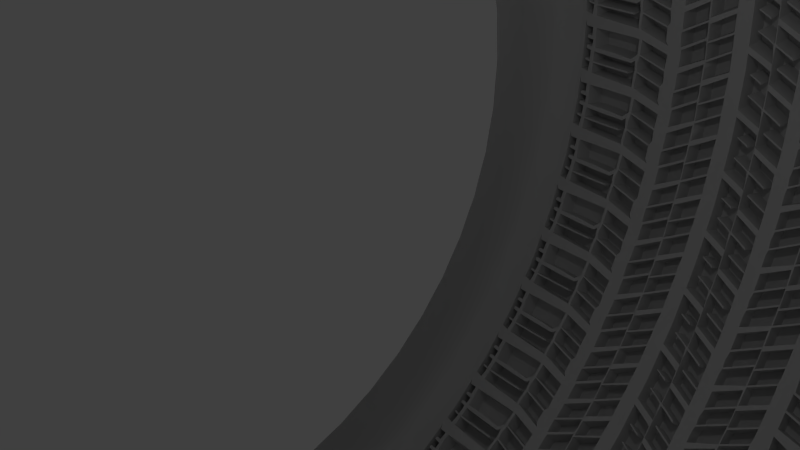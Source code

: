 # Source: tire3.blend  (saved by Blender 2.75.0; exported with 4.5.12 LTS)
import bpy
from mathutils import Matrix  # noqa: F401  (used for matrix-valued properties, if any)

bpy.ops.wm.read_factory_settings(use_empty=True)
scene = bpy.context.scene
scene.name = 'Scene'

# ---- collections
col_collection_1 = bpy.data.collections.new('Collection 1'); scene.collection.children.link(col_collection_1)

# ---- world
world_world = bpy.data.worlds.new('World'); scene.world = world_world
world_world.color = (0.05088, 0.05088, 0.05088)
world_world.use_sun_shadow = False
world_world.sun_shadow_jitter_overblur = 0.0
world_world.cycles.sampling_method = 'MANUAL'
world_world.cycles.sample_map_resolution = 256

# ---- cameras
cam_camera = bpy.data.cameras.new('Camera')
cam_camera.clip_end = 100.0
cam_camera.lens = 35.0
cam_camera.sensor_width = 32.0
cam_camera.sensor_height = 18.0
cam_camera.ortho_scale = 7.314
cam_camera.dof.focus_distance = 0.0
cam_camera.dof.aperture_fstop = 128.0

# ---- lights
light_lamp = bpy.data.lights.new('Lamp', 'POINT')
light_lamp.transmission_factor = 0.0
light_lamp.cutoff_distance = 30.0
light_lamp.energy = 100.0
light_lamp.shadow_buffer_clip_start = 1.001
light_lamp.shadow_soft_size = 0.1
light_lamp.shadow_maximum_resolution = 0.006
light_lamp.use_absolute_resolution = True
light_lamp.cycles.use_multiple_importance_sampling = False

# ---- meshes
me_plane = bpy.data.meshes.new('Plane')
me_plane.from_pydata([(4.368, -0.003565, -0.2898), (4.607, -0.003565, -0.2898), (4.249, -0.003565, -0.3031), (3.799, -0.003565, -0.3163), (3.109, -0.003564, -0.2633), (2.685, -0.003564, -0.1573), (2.38, -0.003564, -0.07774), (2.036, -0.003564, 0.2934), (1.479, -0.003564, 0.001791), (1.452, -0.003564, 0.4525), (0.8427, -0.003564, 0.1741), (0.5379, -0.003565, -0.4754), (-0.01883, -0.003564, -0.1705), (-0.03209, -0.003564, 0.2536), (-0.5623, -0.003564, 0.532), (-0.9069, -0.003564, -0.1042), (-1.477, -0.003564, -0.3959), (-1.503, -0.003564, 0.05481), (-2.087, -0.003564, -0.2368), (-2.405, -0.003564, 0.1874), (-3.12, -0.003564, 0.4392), (-3.81, -0.003564, 0.5055), (-4.327, -0.003564, 0.5585), (-4.446, -0.003564, 0.5717), (-4.631, -0.003564, 0.6248), (4.368, -0.003565, 1.075), (4.607, -0.003565, 1.075), (4.249, -0.003565, 1.062), (3.799, -0.003565, 1.049), (3.109, -0.003564, 1.102), (2.685, -0.003564, 1.208), (2.38, -0.003564, 1.288), (2.036, -0.003564, 1.659), (1.479, -0.003564, 1.367), (1.452, -0.003564, 1.818), (0.8427, -0.003564, 1.539), (0.5379, -0.003565, 0.8899), (-0.01883, -0.003564, 1.195), (-0.03209, -0.003564, 1.619), (-0.5623, -0.003564, 1.897), (-0.9069, -0.003564, 1.261), (-1.477, -0.003564, 0.9694), (-1.503, -0.003564, 1.42), (-2.087, -0.003564, 1.128), (-2.405, -0.003564, 1.553), (-3.12, -0.003564, 1.804), (-3.81, -0.003564, 1.871), (-4.327, -0.003564, 1.924), (-4.446, -0.003564, 1.937), (-4.631, -0.003564, 1.99), (0.8611, -0.003564, 0.5524), (1.452, -0.003564, 0.886), (4.249, -0.003565, 0.112), (-2.077, -0.003564, 0.1507), (-1.513, -0.003564, 0.4699), (0.5379, -0.003565, -0.06027), (3.109, -0.003564, 0.1518), (-2.46, -0.003564, 0.6209), (-0.01883, -0.003564, 0.2446), (2.672, -0.003564, 0.1916), (-3.102, -0.003564, 0.8359), (-0.03209, -0.003564, 0.6687), (2.38, -0.003564, 0.2843), (-0.5623, -0.003564, 0.9471), (2.026, -0.003564, 0.7177), (-4.327, -0.003564, 0.9736), (-0.9069, -0.003564, 0.3109), (1.479, -0.003564, 0.4169), (-4.418, -0.003564, 0.9869), (4.357, -0.003565, 0.1916), (4.607, -0.003565, 0.1253), (-1.477, -0.003564, -0.008359), (-4.631, -0.003564, 1.04), (4.498, -0.003565, -0.2898), (4.498, -0.003565, 1.075), (4.509, -0.003565, 0.1916), (1.452, -0.003564, 0.6883), (4.249, -0.003565, -0.06721), (-1.503, -0.003564, 0.2907), (4.607, -0.003565, -0.05396), (0.8427, -0.003564, 0.41), (3.799, -0.003565, -0.08047), (-2.087, -0.003564, -0.0009385), (0.5379, -0.003565, -0.2395), (3.109, -0.003564, -0.02745), (-2.469, -0.003564, 0.2759), (-0.01883, -0.003564, 0.06534), (-3.13, -0.003564, 0.5094), (-0.03209, -0.003564, 0.4895), (2.38, -0.003564, 0.1581), (-3.8, -0.003564, 0.7597), (-0.5623, -0.003564, 0.7678), (2.036, -0.003564, 0.5293), (-4.327, -0.003564, 0.7943), (-0.9069, -0.003564, 0.1316), (1.479, -0.003564, 0.2376), (-4.418, -0.003564, 0.8076), (4.368, -0.003565, -0.05396), (-1.477, -0.003564, -0.16), (-4.631, -0.003564, 0.8606), (4.498, -0.003565, -0.05396), (0.8427, -0.003564, 0.4498), (3.799, -0.003565, -0.04063), (-2.087, -0.003564, 0.03889), (0.5379, -0.003565, -0.09844), (3.109, -0.003564, 0.01239), (-2.469, -0.003564, 0.5827), (-0.01883, -0.003564, 0.1052), (-3.111, -0.003564, 0.7977), (-0.0597, -0.003564, 0.649), (2.38, -0.003564, 0.198), (-3.81, -0.003564, 0.7996), (-0.5623, -0.003564, 0.8077), (2.036, -0.003564, 0.5691), (-4.327, -0.003564, 0.8342), (-0.9069, -0.003564, 0.1714), (1.479, -0.003564, 0.2775), (-4.428, -0.003564, 0.8474), (4.368, -0.003565, -0.01412), (-1.477, -0.003564, -0.1202), (-4.631, -0.003564, 0.9005), (4.498, -0.003565, -0.01412), (1.452, -0.003564, 0.7281), (4.249, -0.003565, -0.02738), (-1.503, -0.003564, 0.3305), (4.607, -0.003565, -0.01412), (3.216, -0.003564, -0.2715), (3.216, -0.003564, 1.094), (3.216, -0.003564, 0.1436), (3.216, -0.003564, -0.03563), (3.216, -0.003564, 0.004199), (0.8611, -0.003564, 0.5966), (3.799, -0.003565, 0.1982), (-2.105, -0.003564, 0.2041), (0.5379, -0.003565, 0.03916), (3.109, -0.003564, 0.2512), (-2.405, -0.003564, 0.7019), (-0.01883, -0.003564, 0.344), (2.685, -0.003564, 0.238), (-3.12, -0.003564, 0.9537), (-0.03209, -0.003564, 0.7682), (2.38, -0.003564, 0.3308), (-0.5623, -0.003564, 1.047), (2.026, -0.003564, 0.7619), (-4.327, -0.003564, 1.018), (-0.9161, -0.003564, 0.3551), (1.479, -0.003564, 0.4611), (-4.428, -0.003564, 1.086), (4.359, -0.003565, 0.2841), (-1.477, -0.003564, 0.04505), (-4.631, -0.003564, 1.139), (1.452, -0.003564, 0.9302), (4.249, -0.003565, 0.2115), (-1.522, -0.003564, 0.5233), (4.607, -0.003565, 0.2247), (4.508, -0.003565, 0.2841), (3.216, -0.003564, 0.243), (0.8427, -0.003564, 0.7782), (3.799, -0.003565, 0.2878), (-2.114, -0.003564, 0.3673), (0.5379, -0.003565, 0.1287), (3.109, -0.003564, 0.3408), (-2.405, -0.003564, 0.7914), (-0.01883, -0.003564, 0.4336), (-3.12, -0.003564, 1.043), (-0.03209, -0.003564, 0.8577), (2.38, -0.003564, 0.5263), (-3.81, -0.003564, 1.027), (-0.5623, -0.003564, 1.136), (2.036, -0.003564, 0.8975), (-4.317, -0.003564, 1.071), (-0.9069, -0.003564, 0.4998), (1.479, -0.003564, 0.6059), (-4.4, -0.003564, 1.176), (4.36, -0.003565, 0.3674), (-1.477, -0.003564, 0.2082), (-4.631, -0.003564, 1.229), (3.216, -0.003564, 0.3326), (1.452, -0.003564, 1.057), (4.249, -0.003565, 0.301), (-1.503, -0.003564, 0.6589), (4.607, -0.003565, 0.3143), (0.8703, -0.003564, 0.9672), (3.799, -0.003565, 0.5228), (-2.114, -0.003564, 0.5379), (0.5379, -0.003565, 0.3638), (3.109, -0.003564, 0.5758), (-2.423, -0.003564, 0.9713), (-0.009627, -0.003564, 0.6134), (2.698, -0.003564, 0.5988), (-3.093, -0.003564, 1.196), (-0.03209, -0.003564, 1.093), (2.38, -0.003564, 0.6975), (-3.8, -0.003564, 1.133), (-0.5623, -0.003564, 1.371), (2.036, -0.003564, 1.114), (-4.308, -0.003564, 1.158), (-0.9069, -0.003564, 0.7073), (1.479, -0.003564, 0.7949), (-4.391, -0.003564, 1.337), (4.373, -0.003565, 0.5087), (-1.486, -0.003564, 0.4065), (-4.631, -0.003564, 1.464), (4.504, -0.003565, 0.5087), (3.216, -0.003564, 0.5677), (1.452, -0.003564, 1.292), (4.249, -0.003565, 0.5361), (-1.513, -0.003564, 0.8663), (4.607, -0.003565, 0.5493), (0.8611, -0.003564, 1.013), (3.799, -0.003565, 0.5686), (-2.096, -0.003564, 0.6021), (0.5379, -0.003565, 0.4095), (3.109, -0.003564, 0.6216), (-2.423, -0.003564, 1.017), (-0.009627, -0.003564, 0.6684), (2.692, -0.003564, 0.6573), (-3.093, -0.003564, 1.223), (-0.03209, -0.003564, 1.139), (2.399, -0.003564, 0.7432), (-0.5623, -0.003564, 1.417), (2.036, -0.003564, 1.151), (-4.327, -0.003564, 1.443), (-0.9161, -0.003564, 0.753), (1.479, -0.003564, 0.8499), (-4.428, -0.003564, 1.429), (4.374, -0.003565, 0.5623), (-1.477, -0.003564, 0.4522), (-4.631, -0.003564, 1.51), (4.492, -0.003565, 0.5623), (3.216, -0.003564, 0.6134), (1.452, -0.003564, 1.337), (4.249, -0.003565, 0.5818), (-1.513, -0.003564, 0.9121), (4.607, -0.003565, 0.5951), (0.8611, -0.003564, 1.396), (3.799, -0.003565, 0.8316), (-2.096, -0.003564, 0.9848), (0.5195, -0.003565, 0.7646), (3.109, -0.003564, 0.8846), (-2.405, -0.003564, 1.354), (-0.01883, -0.003564, 1.069), (2.685, -0.003564, 0.9907), (-3.074, -0.003564, 1.569), (-0.04129, -0.003564, 1.457), (2.367, -0.003564, 1.115), (-3.81, -0.003564, 1.617), (-0.5623, -0.003564, 1.744), (2.036, -0.003564, 1.552), (-4.317, -0.003564, 1.633), (-0.9069, -0.003564, 1.154), (1.47, -0.003564, 1.242), (-4.418, -0.003564, 1.637), (4.377, -0.003565, 0.7628), (-1.477, -0.003564, 0.8349), (-4.631, -0.003564, 1.773), (4.511, -0.003565, 0.7739), (3.216, -0.003564, 0.8765), (1.443, -0.003564, 1.711), (4.26, -0.003565, 0.7896), (-1.513, -0.003564, 1.313), (4.607, -0.003565, 0.7739), (3.058, -0.003564, -0.2505), (3.058, -0.003564, 1.115), (3.012, -0.003564, 0.08065), (3.014, -0.003564, -0.1914), (3.014, -0.003564, 0.03623), (3.014, -0.003564, 0.1403), (3.058, -0.003564, 0.3536), (3.058, -0.003564, 0.48), (3.058, -0.003564, 0.5385), (3.058, -0.003564, 0.8974), (0.3881, -0.003564, -0.3934), (0.3881, -0.003564, 0.9719), (0.3881, -0.003564, 0.02174), (0.3881, -0.003564, -0.02563), (0.3881, -0.003564, 0.3906), (0.3789, -0.003564, 0.4455), (0.3746, -0.003564, 0.8466), (0.08744, -0.003564, -0.2287), (0.08744, -0.003564, 1.137), (0.08744, -0.003564, 0.1864), (0.08744, -0.003564, 0.1482), (0.09664, -0.003564, 0.5644), (0.1058, -0.003564, 0.601), (0.08392, -0.003564, 1.011), (-0.1745, -0.003564, 0.3284), (-0.1745, -0.003564, 1.694), (-0.1745, -0.003564, 0.7527), (-0.1745, -0.003564, 0.7237), (-0.1837, -0.003564, 1.149), (-0.1929, -0.003564, 1.195), (-0.1745, -0.003564, 1.541), (-0.4381, -0.003564, 0.4668), (-0.4381, -0.003564, 1.832), (-0.4013, -0.003564, 0.8819), (-0.4197, -0.003564, 0.8621), (-0.4565, -0.003564, 1.306), (-0.4381, -0.003564, 1.324), (-0.4289, -0.003564, 1.679), (-3.184, -0.003564, 0.4453), (-3.184, -0.003564, 1.811), (-3.168, -0.003564, 0.8437), (-3.193, -0.003564, 0.5309), (-3.176, -0.003564, 0.7962), (-3.184, -0.003564, 0.9599), (-3.194, -0.003564, 1.068), (-3.159, -0.003564, 1.209), (-3.159, -0.003564, 1.238), (-3.143, -0.003564, 1.577), (-3.305, -0.003564, 0.4569), (-3.305, -0.003564, 1.822), (-3.33, -0.003564, 0.737), (-3.335, -0.003564, 0.7749), (-3.286, -0.003564, 0.9966), (-3.312, -0.003564, 1.079), (-3.271, -0.003564, 1.591), (-4.557, -0.003564, 0.6034), (-4.557, -0.003564, 1.969), (-4.557, -0.003564, 0.8392), (-4.557, -0.003564, 0.879), (-4.557, -0.003564, 1.118), (-4.547, -0.003564, 1.189), (-4.566, -0.003564, 1.369), (-4.547, -0.003564, 1.442), (-4.593, -0.003564, 1.65), (4.498, 0.5364, -0.2898), (4.368, 0.5364, -0.2898), (4.249, 0.5364, -0.3031), (3.799, 0.5364, -0.3163), (3.216, 0.5364, -0.2715), (3.109, 0.5364, -0.2633), (3.058, 0.5364, -0.2505), (2.685, 0.5364, -0.1573), (2.38, 0.5364, -0.07774), (2.036, 0.5364, 0.2934), (1.479, 0.5364, 0.001791), (1.452, 0.5364, 0.4525), (0.8427, 0.5364, 0.1741), (0.08744, 0.5364, -0.2287), (-0.01883, 0.5364, -0.1705), (-0.4381, 0.5364, 0.4668), (-0.5623, 0.5364, 0.532), (-0.9069, 0.5364, -0.1042), (-1.477, 0.5364, -0.3959), (-1.503, 0.5364, 0.05481), (-2.087, 0.5364, -0.2368), (-2.405, 0.5364, 0.1874), (-3.12, 0.5364, 0.4392), (-3.305, 0.5364, 0.4569), (-3.81, 0.5364, 0.5055), (-4.327, 0.5364, 0.5585), (-4.557, 0.5364, 0.6034), (-4.631, 0.5364, 0.6248), (1.452, 0.5364, 0.6883), (4.249, 0.5364, -0.06721), (-1.503, 0.5364, 0.2907), (4.607, 0.5364, -0.05396), (4.607, 0.5364, -0.2898), (0.8427, 0.5364, 0.4498), (0.8611, 0.5364, 0.5524), (3.799, 0.5364, -0.04063), (3.799, 0.5364, 0.09878), (4.249, 0.5364, 0.2115), (4.249, 0.5364, 0.112), (-2.087, 0.5364, 0.03889), (-2.077, 0.5364, 0.1507), (3.109, 0.5364, 0.01239), (3.109, 0.5364, 0.1518), (-0.01883, 0.5364, 0.1052), (-0.01883, 0.5364, 0.2446), (2.685, 0.5364, 0.1184), (2.672, 0.5364, 0.1916), (2.38, 0.5364, 0.198), (2.38, 0.5364, 0.2843), (-3.81, 0.5364, 0.7996), (-3.81, 0.5364, 0.9206), (-0.5623, 0.5364, 0.8077), (-0.5623, 0.5364, 0.9471), (2.036, 0.5364, 0.5691), (2.026, 0.5364, 0.7177), (-4.327, 0.5364, 0.8342), (-4.327, 0.5364, 0.9736), (-0.9069, 0.5364, 0.1714), (-0.9069, 0.5364, 0.3109), (1.479, 0.5364, 0.2775), (1.479, 0.5364, 0.4169), (-4.428, 0.5364, 0.8474), (-4.418, 0.5364, 0.9869), (4.368, 0.5364, -0.01412), (4.357, 0.5364, 0.1916), (4.607, 0.5364, 0.2247), (4.607, 0.5364, 0.1253), (-1.477, 0.5364, -0.1202), (-1.477, 0.5364, -0.008359), (-4.631, 0.5364, 0.9005), (-4.631, 0.5364, 1.04), (-4.557, 0.5364, 1.018), (4.509, 0.5364, 0.1916), (-0.1745, 0.5364, 0.7527), (-0.03209, 0.5364, 0.6687), (-3.102, 0.5364, 0.8359), (-2.46, 0.5364, 0.6209), (0.3881, 0.5364, 0.02174), (0.5379, 0.5364, -0.06027), (3.216, 0.5364, 0.1436), (-1.513, 0.5364, 0.4699), (1.452, 0.5364, 0.886), (4.498, 0.5364, -0.01412), (1.452, 0.5364, 0.7281), (-1.503, 0.5364, 0.3305), (4.607, 0.5364, -0.01412), (0.8427, 0.5364, 0.41), (3.799, 0.5364, -0.08047), (-2.087, 0.5364, -0.0009385), (0.5379, 0.5364, -0.4754), (0.5379, 0.5364, -0.2395), (3.109, 0.5364, -0.02745), (-2.469, 0.5364, 0.2759), (-0.01883, 0.5364, 0.06534), (2.685, 0.5364, 0.07859), (-3.13, 0.5364, 0.5094), (-0.03209, 0.5364, 0.2536), (-0.03209, 0.5364, 0.4895), (2.38, 0.5364, 0.1581), (-3.8, 0.5364, 0.7597), (-0.5623, 0.5364, 0.7678), (2.036, 0.5364, 0.5293), (-4.327, 0.5364, 0.7943), (-0.9069, 0.5364, 0.1316), (1.479, 0.5364, 0.2376), (-4.446, 0.5364, 0.5717), (-4.418, 0.5364, 0.8076), (4.368, 0.5364, -0.05396), (-1.477, 0.5364, -0.16), (-4.631, 0.5364, 0.8606), (4.498, 0.5364, -0.05396), (3.216, 0.5364, -0.03563), (0.3881, 0.5364, -0.1575), (-0.1745, 0.5364, 0.5642), (-4.557, 0.5364, 0.8392), (0.5379, 0.5364, -0.09844), (-2.469, 0.5364, 0.5827), (-3.111, 0.5364, 0.7977), (-0.0597, 0.5364, 0.649), (4.249, 0.5364, -0.02738), (3.216, 0.5364, 0.004199), (0.3881, 0.5364, -0.02563), (-0.1745, 0.5364, 0.7237), (-4.557, 0.5364, 0.879), (3.799, 0.5364, 0.1982), (0.5379, 0.5364, 0.03916), (-2.405, 0.5364, 0.7019), (-0.01883, 0.5364, 0.344), (-3.12, 0.5364, 0.9537), (-0.03209, 0.5364, 0.7682), (-3.81, 0.5364, 0.974), (-0.5623, 0.5364, 1.047), (-4.327, 0.5364, 1.018), (-4.428, 0.5364, 1.086), (-4.631, 0.5364, 1.139), (1.452, 0.5364, 1.057), (1.452, 0.5364, 0.9302), (-1.503, 0.5364, 0.6589), (-1.522, 0.5364, 0.5233), (4.607, 0.5364, 0.3143), (4.508, 0.5364, 0.2841), (3.216, 0.5364, 0.243), (-4.557, 0.5364, 1.118), (-1.477, 0.5364, 0.04505), (-0.9161, 0.5364, 0.3551), (4.359, 0.5364, 0.2841), (1.479, 0.5364, 0.4611), (2.026, 0.5364, 0.7619), (-0.1745, 0.5364, 0.8429), (2.38, 0.5364, 0.3308), (2.685, 0.5364, 0.238), (0.3881, 0.5364, 0.1212), (-2.105, 0.5364, 0.2041), (0.8611, 0.5364, 0.5966), (0.8427, 0.5364, 0.7782), (-2.114, 0.5364, 0.3673), (0.5379, 0.5364, 0.1287), (-2.405, 0.5364, 0.7914), (-0.01883, 0.5364, 0.4336), (2.685, 0.5364, 0.4468), (-3.12, 0.5364, 1.043), (-0.03209, 0.5364, 0.8577), (2.38, 0.5364, 0.5263), (-3.81, 0.5364, 1.027), (-0.5623, 0.5364, 1.136), (2.036, 0.5364, 0.8975), (-4.317, 0.5364, 1.071), (-0.9069, 0.5364, 0.4998), (1.479, 0.5364, 0.6059), (4.36, 0.5364, 0.3674), (-1.477, 0.5364, 0.2082), (-4.631, 0.5364, 1.229), (4.507, 0.5364, 0.3674), (1.452, 0.5364, 1.292), (4.249, 0.5364, 0.5361), (4.249, 0.5364, 0.301), (-1.513, 0.5364, 0.8663), (4.607, 0.5364, 0.5493), (3.216, 0.5364, 0.3326), (3.799, 0.5364, 0.2878), (-4.547, 0.5364, 1.189), (-4.4, 0.5364, 1.176), (-0.1745, 0.5364, 0.9325), (0.3881, 0.5364, 0.2107), (3.109, 0.5364, 0.3408), (0.8703, 0.5364, 0.9672), (3.799, 0.5364, 0.5228), (-2.114, 0.5364, 0.5379), (0.5379, 0.5364, 0.3638), (3.109, 0.5364, 0.5758), (-2.423, 0.5364, 0.9713), (-0.009627, 0.5364, 0.6134), (2.698, 0.5364, 0.5988), (-3.093, 0.5364, 1.196), (-0.03209, 0.5364, 1.093), (2.38, 0.5364, 0.6975), (-0.5623, 0.5364, 1.371), (2.036, 0.5364, 1.114), (-0.9069, 0.5364, 0.7073), (1.479, 0.5364, 0.7949), (-4.391, 0.5364, 1.337), (4.373, 0.5364, 0.5087), (-1.486, 0.5364, 0.4065), (-4.631, 0.5364, 1.464), (4.504, 0.5364, 0.5087), (3.216, 0.5364, 0.5677), (4.607, 0.5364, 0.5951), (-4.566, 0.5364, 1.369), (-4.308, 0.5364, 1.158), (-3.8, 0.5364, 1.133), (-0.1837, 0.5364, 1.149), (0.3881, 0.5364, 0.3906), (0.5379, 0.5364, 0.4095), (3.109, 0.5364, 0.6216), (-0.03209, 0.5364, 1.139), (-3.81, 0.5364, 1.39), (-0.5623, 0.5364, 1.417), (-4.327, 0.5364, 1.443), (-4.631, 0.5364, 1.51), (4.492, 0.5364, 0.5623), (3.216, 0.5364, 0.6134), (1.443, 0.5364, 1.711), (1.452, 0.5364, 1.337), (4.26, 0.5364, 0.7896), (4.249, 0.5364, 0.5818), (-1.513, 0.5364, 1.313), (-1.513, 0.5364, 0.9121), (4.607, 0.5364, 0.7739), (3.799, 0.5364, 0.5686), (-4.547, 0.5364, 1.442), (-4.428, 0.5364, 1.429), (-1.477, 0.5364, 0.4522), (-0.9161, 0.5364, 0.753), (4.374, 0.5364, 0.5623), (1.479, 0.5364, 0.8499), (2.036, 0.5364, 1.151), (-0.1929, 0.5364, 1.195), (2.399, 0.5364, 0.7432), (2.692, 0.5364, 0.6573), (-3.093, 0.5364, 1.223), (-2.423, 0.5364, 1.017), (0.3789, 0.5364, 0.4455), (-2.096, 0.5364, 0.6021), (0.8611, 0.5364, 1.013), (0.8611, 0.5364, 1.396), (3.799, 0.5364, 0.8316), (-2.096, 0.5364, 0.9848), (0.5195, 0.5364, 0.7646), (3.109, 0.5364, 0.8846), (-2.405, 0.5364, 1.354), (-0.009627, 0.5364, 0.6684), (-0.01883, 0.5364, 1.069), (2.685, 0.5364, 0.9907), (-3.074, 0.5364, 1.569), (-0.04129, 0.5364, 1.457), (2.367, 0.5364, 1.115), (-3.81, 0.5364, 1.617), (-0.5623, 0.5364, 1.744), (2.036, 0.5364, 1.552), (-4.317, 0.5364, 1.633), (-0.9069, 0.5364, 1.154), (1.47, 0.5364, 1.242), (-4.418, 0.5364, 1.637), (4.377, 0.5364, 0.7628), (-1.477, 0.5364, 0.8349), (-4.631, 0.5364, 1.773), (4.511, 0.5364, 0.7739), (3.216, 0.5364, 0.8765), (-4.593, 0.5364, 1.65), (-0.1745, 0.5364, 1.541), (0.3746, 0.5364, 0.8466), (3.012, 0.5364, 0.08065), (3.014, 0.5364, -0.1914), (3.014, 0.5364, 0.03623), (3.014, 0.5364, 0.1403), (3.058, 0.5364, 0.3536), (3.058, 0.5364, 0.48), (3.058, 0.5364, 0.5385), (3.058, 0.5364, 0.8974), (0.3881, 0.5364, -0.3934), (0.08744, 0.5364, 0.1864), (0.08744, 0.5364, 0.007141), (0.08744, 0.5364, 0.1482), (0.08744, 0.5364, 0.2858), (0.08744, 0.5364, 0.3754), (0.09664, 0.5364, 0.5644), (0.1058, 0.5364, 0.601), (0.08392, 0.5364, 1.011), (-0.1745, 0.5364, 0.3284), (-0.4013, 0.5364, 0.8819), (-0.4381, 0.5364, 0.7026), (-0.4197, 0.5364, 0.8621), (-0.4381, 0.5364, 0.9813), (-0.4381, 0.5364, 1.071), (-0.4565, 0.5364, 1.306), (-0.4381, 0.5364, 1.324), (-0.4289, 0.5364, 1.679), (-3.291, 0.5364, 0.8585), (-3.168, 0.5364, 0.8437), (-3.33, 0.5364, 0.737), (-3.193, 0.5364, 0.5309), (-3.335, 0.5364, 0.7749), (-3.176, 0.5364, 0.7962), (-3.305, 0.5364, 0.9254), (-3.184, 0.5364, 0.9599), (-3.286, 0.5364, 0.9966), (-3.194, 0.5364, 1.068), (-3.312, 0.5364, 1.079), (-3.159, 0.5364, 1.209), (-3.284, 0.5364, 1.268), (-3.159, 0.5364, 1.238), (-3.271, 0.5364, 1.591), (-3.143, 0.5364, 1.577), (-3.184, 0.5364, 0.4453), (5.3, -0.4, -0.2898), (5.3, -0.4, 1.075), (5.3, -0.4, 0.1253), (5.3, -0.4, -0.05396), (5.3, -0.4, -0.01412), (5.3, -0.4, 0.2247), (5.3, -0.4, 0.3143), (5.3, -0.4, 0.5493), (5.3, -0.4, 0.5951), (5.3, -0.4, 0.7739), (5.3, -0.8, -0.2898), (5.3, -0.8, 1.075), (5.3, -0.8, 0.1253), (5.3, -0.8, -0.05396), (5.3, -0.8, -0.01412), (5.3, -0.8, 0.2247), (5.3, -0.8, 0.3143), (5.3, -0.8, 0.5493), (5.3, -0.8, 0.5951), (5.3, -0.8, 0.7739), (5.15, -1.8, -0.2898), (5.15, -1.8, 1.075), (5.15, -1.8, 0.1253), (5.15, -1.8, -0.05396), (5.15, -1.8, -0.01412), (5.15, -1.8, 0.2247), (5.15, -1.8, 0.3143), (5.15, -1.8, 0.5493), (5.15, -1.8, 0.5951), (5.15, -1.8, 0.7739), (5.0, -2.4, -0.2898), (5.0, -2.4, 1.075), (5.0, -2.4, 0.1253), (5.0, -2.4, -0.05396), (5.0, -2.4, -0.01412), (5.0, -2.4, 0.2247), (5.0, -2.4, 0.3143), (5.0, -2.4, 0.5493), (5.0, -2.4, 0.5951), (5.0, -2.4, 0.7739), (4.8, -3.0, -0.2898), (4.8, -3.0, 1.075), (4.8, -3.0, 0.1253), (4.8, -3.0, -0.05396), (4.8, -3.0, -0.01412), (4.8, -3.0, 0.2247), (4.8, -3.0, 0.3143), (4.8, -3.0, 0.5493), (4.8, -3.0, 0.5951), (4.8, -3.0, 0.7739), (-5.3, -0.4, 0.6248), (-5.3, -0.4, 1.99), (-5.3, -0.4, 1.04), (-5.3, -0.4, 0.8606), (-5.3, -0.4, 0.9005), (-5.3, -0.4, 1.139), (-5.3, -0.4, 1.229), (-5.3, -0.4, 1.464), (-5.3, -0.4, 1.51), (-5.3, -0.4, 1.773), (-5.3, -0.8, 0.6248), (-5.3, -0.8, 1.99), (-5.3, -0.8, 1.04), (-5.3, -0.8, 0.8606), (-5.3, -0.8, 0.9005), (-5.3, -0.8, 1.139), (-5.3, -0.8, 1.229), (-5.3, -0.8, 1.464), (-5.3, -0.8, 1.51), (-5.3, -0.8, 1.773), (-5.15, -1.8, 0.6248), (-5.15, -1.8, 1.99), (-5.15, -1.8, 1.04), (-5.15, -1.8, 0.8606), (-5.15, -1.8, 0.9005), (-5.15, -1.8, 1.139), (-5.15, -1.8, 1.229), (-5.15, -1.8, 1.464), (-5.15, -1.8, 1.51), (-5.15, -1.8, 1.773), (-5.0, -2.4, 0.6248), (-5.0, -2.4, 1.99), (-5.0, -2.4, 1.04), (-5.0, -2.4, 0.8606), (-5.0, -2.4, 0.9005), (-5.0, -2.4, 1.139), (-5.0, -2.4, 1.229), (-5.0, -2.4, 1.464), (-5.0, -2.4, 1.51), (-5.0, -2.4, 1.773), (-4.8, -3.0, 0.6248), (-4.8, -3.0, 1.99), (-4.8, -3.0, 1.04), (-4.8, -3.0, 0.8606), (-4.8, -3.0, 0.9005), (-4.8, -3.0, 1.139), (-4.8, -3.0, 1.229), (-4.8, -3.0, 1.464), (-4.8, -3.0, 1.51), (-4.8, -3.0, 1.773), (-5.159, -0.2126, 0.6248), (-4.741, -0.003564, 0.6248), (-4.741, -0.003564, 1.99), (-5.159, -0.2126, 1.99), (-5.159, -0.2126, 1.04), (-4.741, -0.003564, 1.04), (-5.159, -0.2126, 0.8606), (-4.741, -0.003564, 0.8606), (-4.741, -0.003564, 0.9005), (-5.159, -0.2126, 0.9005), (-5.159, -0.2126, 1.139), (-4.741, -0.003564, 1.139), (-5.159, -0.2126, 1.229), (-4.741, -0.003564, 1.229), (-5.159, -0.2126, 1.464), (-4.741, -0.003564, 1.464), (-5.159, -0.2126, 1.51), (-4.741, -0.003564, 1.51), (-4.741, -0.003564, 1.773), (-5.159, -0.2126, 1.773), (4.704, -0.003565, -0.2898), (5.134, -0.2032, -0.2898), (5.134, -0.2032, 1.075), (4.704, -0.003565, 1.075), (5.134, -0.2032, 0.1253), (4.704, -0.003565, 0.1253), (4.704, -0.003565, -0.05396), (5.134, -0.2032, -0.05396), (4.704, -0.003565, -0.01412), (5.134, -0.2032, -0.01412), (4.704, -0.003565, 0.2247), (5.134, -0.2032, 0.2247), (4.704, -0.003565, 0.3143), (5.134, -0.2032, 0.3143), (4.704, -0.003565, 0.5493), (5.134, -0.2032, 0.5493), (4.704, -0.003565, 0.5951), (5.134, -0.2032, 0.5951), (4.704, -0.003565, 0.7739), (5.134, -0.2032, 0.7739), (5.3, -1.046, -0.2898), (5.227, -1.543, -0.2898), (5.227, -1.543, 1.075), (5.3, -1.046, 1.075), (5.227, -1.543, 0.1253), (5.3, -1.046, 0.1253), (5.3, -1.046, -0.05396), (5.227, -1.543, -0.05396), (5.3, -1.046, -0.01412), (5.227, -1.543, -0.01412), (5.3, -1.046, 0.2247), (5.227, -1.543, 0.2247), (5.3, -1.046, 0.3143), (5.227, -1.543, 0.3143), (5.3, -1.046, 0.5493), (5.227, -1.543, 0.5493), (5.3, -1.046, 0.5951), (5.227, -1.543, 0.5951), (5.3, -1.046, 0.7739), (5.227, -1.543, 0.7739), (-5.227, -1.543, 0.6248), (-5.3, -1.046, 0.6248), (-5.3, -1.046, 1.99), (-5.227, -1.543, 1.99), (-5.227, -1.543, 1.04), (-5.3, -1.046, 1.04), (-5.227, -1.543, 0.8606), (-5.3, -1.046, 0.8606), (-5.3, -1.046, 0.9005), (-5.227, -1.543, 0.9005), (-5.227, -1.543, 1.139), (-5.3, -1.046, 1.139), (-5.227, -1.543, 1.229), (-5.3, -1.046, 1.229), (-5.227, -1.543, 1.464), (-5.3, -1.046, 1.464), (-5.227, -1.543, 1.51), (-5.3, -1.046, 1.51), (-5.3, -1.046, 1.773), (-5.227, -1.543, 1.773)], [], [(258, 235, 35, 34), (259, 236, 28, 27), (260, 237, 43, 42), (235, 238, 36, 35), (257, 239, 29, 127), (237, 240, 44, 43), (285, 241, 37, 280), (271, 242, 30, 263), (240, 243, 45, 44), (241, 244, 38, 37), (242, 245, 31, 30), (316, 246, 46, 311), (299, 247, 39, 294), (245, 248, 32, 31), (246, 249, 47, 46), (247, 250, 40, 39), (248, 251, 33, 32), (249, 252, 48, 47), (256, 253, 25, 74), (250, 254, 41, 40), (251, 258, 34, 33), (325, 255, 49, 318), (253, 259, 27, 25), (254, 260, 42, 41), (119, 124, 54, 71), (118, 123, 52, 69), (201, 197, 524, 528), (116, 122, 51, 67), (325, 252, 588, 594), (93, 90, 425, 428), (114, 117, 68, 65), (155, 148, 471, 466), (112, 115, 66, 63), (145, 149, 469, 470), (110, 113, 64, 62), (323, 199, 526, 533), (256, 261, 553, 592), (321, 147, 459, 468), (107, 109, 61, 58), (106, 108, 60, 57), (257, 236, 571, 593), (204, 183, 512, 531), (103, 106, 57, 53), (286, 293, 341, 614), (101, 104, 55, 50), (234, 208, 503, 532), (156, 132, 450, 467), (128, 156, 467, 405), (75, 155, 466, 398), (261, 256, 74, 26), (181, 154, 391, 465), (228, 255, 591, 544), (78, 17, 345, 356), (180, 153, 464, 463), (10, 11, 83, 80), (227, 254, 590, 557), (18, 19, 85, 82), (176, 202, 529, 497), (226, 253, 589, 559), (77, 2, 328, 355), (12, 13, 88, 86), (81, 77, 355, 413), (178, 151, 462, 461), (175, 201, 528, 496), (6, 7, 92, 89), (252, 225, 556, 588), (14, 15, 94, 91), (290, 291, 562, 536), (22, 23, 96, 93), (72, 150, 460, 396), (174, 200, 527, 495), (8, 9, 76, 95), (224, 251, 587, 560), (0, 2, 77, 97), (16, 17, 78, 98), (76, 9, 337, 354), (199, 173, 507, 526), (77, 81, 102, 123), (250, 223, 558, 586), (80, 83, 104, 101), (129, 84, 105, 130), (82, 85, 106, 103), (299, 292, 595, 622), (172, 198, 525, 494), (222, 249, 585, 543), (86, 88, 109, 107), (291, 298, 621, 562), (312, 90, 111, 313), (24, 99, 435, 353), (89, 92, 113, 110), (90, 93, 114, 111), (91, 94, 115, 112), (147, 68, 388, 459), (93, 96, 117, 114), (100, 97, 118, 121), (197, 171, 493, 524), (95, 76, 122, 116), (248, 221, 561, 584), (97, 77, 123, 118), (98, 78, 124, 119), (297, 290, 536, 620), (16, 98, 434, 344), (220, 247, 583, 542), (236, 257, 127, 28), (0, 97, 433, 327), (195, 169, 491, 523), (71, 54, 153, 149), (69, 52, 152, 148), (96, 23, 431, 432), (67, 51, 151, 146), (66, 71, 149, 145), (75, 69, 148, 155), (65, 68, 147, 144), (64, 67, 146, 143), (63, 66, 145, 142), (65, 144, 458, 382), (62, 64, 143, 141), (168, 194, 522, 490), (219, 245, 581, 563), (59, 62, 141, 138), (58, 61, 140, 137), (296, 289, 448, 617), (264, 59, 138, 267), (8, 95, 430, 336), (53, 57, 136, 133), (128, 56, 135, 156), (50, 55, 134, 131), (54, 53, 133, 153), (244, 218, 540, 580), (51, 50, 131, 151), (132, 156, 177, 158), (94, 15, 343, 429), (149, 153, 180, 175), (148, 152, 179, 174), (63, 142, 457, 378), (146, 151, 178, 172), (166, 192, 521, 488), (217, 243, 579, 565), (144, 147, 173, 170), (288, 295, 615, 399), (142, 145, 171, 168), (22, 93, 428, 351), (141, 143, 169, 166), (191, 165, 487, 520), (92, 7, 335, 427), (164, 190, 519, 486), (137, 140, 165, 163), (215, 241, 577, 576), (13, 286, 614, 422), (14, 91, 426, 342), (133, 136, 162, 159), (156, 135, 161, 177), (131, 134, 160, 157), (140, 61, 400, 455), (152, 132, 158, 179), (240, 214, 566, 575), (60, 139, 454, 401), (163, 188, 517, 484), (175, 180, 207, 201), (174, 179, 206, 200), (213, 239, 574, 539), (172, 178, 205, 198), (281, 282, 608, 606), (6, 89, 424, 334), (170, 173, 199, 196), (187, 162, 483, 516), (168, 171, 197, 194), (167, 170, 196, 193), (166, 169, 195, 192), (238, 212, 538, 573), (314, 167, 193, 315), (88, 13, 422, 423), (163, 165, 191, 188), (58, 137, 453, 370), (161, 186, 515, 510), (211, 237, 572, 568), (159, 162, 187, 184), (20, 87, 421, 348), (157, 160, 185, 182), (136, 57, 402, 452), (185, 160, 482, 514), (159, 184, 513, 481), (183, 204, 230, 210), (209, 235, 570, 569), (201, 207, 233, 227), (200, 206, 232, 226), (12, 86, 419, 340), (198, 205, 231, 224), (197, 201, 227, 223), (203, 200, 226, 229), (196, 199, 225, 222), (195, 198, 224, 221), (194, 197, 223, 220), (134, 55, 404, 451), (192, 195, 221, 219), (231, 209, 569, 548), (85, 19, 347, 418), (189, 192, 219, 216), (188, 191, 218, 215), (187, 190, 217, 214), (269, 189, 216, 270), (283, 188, 215, 284), (184, 187, 214, 211), (157, 182, 511, 480), (182, 185, 212, 209), (207, 184, 211, 233), (206, 183, 210, 232), (205, 182, 209, 231), (232, 210, 554, 550), (4, 84, 417, 331), (227, 233, 260, 254), (226, 232, 259, 253), (233, 211, 568, 552), (224, 231, 258, 251), (83, 11, 415, 416), (179, 158, 505, 501), (222, 225, 252, 249), (241, 285, 613, 577), (220, 223, 250, 247), (18, 82, 414, 346), (219, 221, 248, 245), (284, 215, 576, 612), (188, 283, 611, 517), (10, 80, 412, 338), (215, 218, 244, 241), (177, 161, 510, 504), (125, 79, 357, 411), (320, 319, 440, 449), (211, 214, 240, 237), (129, 130, 446, 437), (209, 212, 238, 235), (124, 78, 356, 410), (130, 105, 367, 446), (214, 217, 565, 566), (213, 270, 271, 239), (186, 269, 270, 213), (161, 268, 269, 186), (135, 267, 268, 161), (56, 264, 267, 135), (84, 265, 266, 105), (4, 262, 265, 84), (105, 266, 264, 56), (239, 271, 263, 29), (322, 321, 468, 506), (84, 129, 437, 417), (317, 24, 353, 352), (122, 76, 354, 409), (56, 128, 405, 368), (216, 219, 563, 564), (324, 323, 533, 555), (104, 275, 274, 55), (238, 278, 273, 36), (21, 22, 351, 350), (276, 283, 284, 277), (3, 126, 330, 329), (310, 21, 350, 349), (272, 279, 339, 605), (69, 75, 398, 390), (255, 325, 594, 591), (275, 282, 281, 274), (278, 285, 280, 273), (19, 20, 348, 347), (1, 73, 326, 358), (117, 320, 449, 387), (17, 18, 346, 345), (50, 51, 407, 360), (170, 167, 489, 492), (221, 224, 560, 561), (109, 289, 288, 61), (244, 292, 287, 38), (15, 16, 344, 343), (290, 297, 298, 291), (53, 54, 406, 366), (121, 118, 389, 408), (229, 226, 559, 545), (223, 227, 557, 558), (293, 14, 342, 341), (289, 296, 295, 288), (292, 299, 294, 287), (217, 308, 309, 243), (190, 307, 308, 217), (164, 306, 307, 190), (139, 305, 306, 164), (60, 302, 305, 139), (87, 303, 304, 108), (20, 300, 303, 87), (108, 304, 302, 60), (243, 309, 301, 45), (276, 277, 567, 537), (225, 324, 555, 556), (306, 314, 315, 307), (279, 12, 340, 339), (55, 274, 403, 404), (23, 317, 352, 431), (111, 114, 381, 375), (285, 278, 596, 613), (309, 316, 311, 301), (173, 322, 506, 507), (199, 323, 324, 225), (9, 10, 338, 337), (147, 321, 322, 173), (277, 284, 612, 567), (96, 319, 320, 117), (57, 60, 401, 402), (289, 109, 444, 448), (252, 325, 318, 48), (449, 395, 396, 397), (383, 393, 394, 384), (408, 389, 390, 398), (379, 385, 386, 380), (375, 381, 382, 376), (617, 377, 378, 615), (627, 375, 376, 623), (371, 373, 374, 372), (599, 371, 372, 597), (608, 369, 370, 606), (446, 367, 368, 405), (410, 365, 366, 406), (445, 361, 362, 364), (409, 359, 360, 407), (411, 408, 398, 392), (358, 326, 436, 357), (337, 338, 412, 354), (328, 329, 413, 355), (345, 346, 414, 356), (330, 331, 417, 437), (339, 340, 419, 607), (332, 333, 420, 598), (347, 348, 421, 418), (333, 334, 424, 420), (349, 350, 425, 625), (341, 342, 426, 616), (350, 351, 428, 425), (335, 336, 430, 427), (326, 327, 433, 436), (343, 344, 434, 429), (352, 353, 435, 440), (357, 436, 408, 411), (354, 412, 359, 409), (356, 414, 365, 410), (607, 419, 369, 608), (598, 420, 371, 599), (418, 421, 443, 442), (420, 424, 373, 371), (616, 426, 377, 617), (427, 430, 385, 379), (429, 434, 393, 383), (440, 435, 395, 449), (413, 437, 446, 361), (329, 330, 437, 413), (361, 446, 405, 362), (362, 405, 467, 450), (392, 398, 466, 391), (397, 396, 460, 468), (376, 382, 458, 456), (615, 378, 457, 618), (623, 376, 456, 629), (402, 401, 454, 452), (606, 370, 453, 609), (364, 362, 450, 363), (391, 466, 498, 465), (468, 460, 497, 506), (470, 469, 496, 493), (466, 471, 495, 498), (473, 472, 494, 491), (456, 458, 492, 489), (618, 457, 490, 619), (629, 456, 489, 631), (476, 475, 488, 485), (452, 454, 486, 483), (600, 476, 485, 601), (609, 453, 484, 610), (464, 478, 481, 463), (462, 479, 480, 461), (505, 504, 531, 512), (465, 498, 530, 503), (506, 497, 529, 533), (493, 496, 528, 524), (498, 495, 527, 530), (491, 494, 525, 523), (619, 490, 522, 620), (485, 488, 521, 518), (483, 486, 519, 516), (601, 485, 518, 602), (610, 484, 517, 611), (504, 510, 515, 531), (463, 481, 513, 502), (501, 505, 512, 500), (461, 480, 511, 499), (503, 530, 545, 532), (533, 529, 544, 555), (535, 534, 543, 541), (620, 522, 542, 621), (633, 535, 541, 635), (531, 515, 539, 546), (554, 546, 593, 571), (532, 545, 592, 553), (555, 544, 591, 594), (558, 557, 590, 586), (545, 559, 589, 592), (561, 560, 587, 584), (541, 543, 585, 582), (621, 542, 583, 622), (635, 541, 582, 637), (564, 563, 581, 578), (566, 565, 579, 575), (603, 564, 578, 604), (612, 576, 577, 613), (546, 539, 574, 593), (552, 568, 572, 551), (550, 554, 571, 549), (548, 569, 570, 547), (538, 567, 596, 573), (514, 537, 567, 538), (482, 509, 537, 514), (451, 477, 509, 482), (404, 403, 477, 451), (416, 438, 447, 441), (415, 605, 438, 416), (567, 612, 613, 596), (509, 610, 611, 537), (477, 609, 610, 509), (403, 606, 609, 477), (438, 607, 608, 447), (605, 339, 607, 438), (540, 562, 595, 580), (520, 536, 562, 540), (487, 508, 536, 520), (455, 474, 508, 487), (400, 399, 474, 455), (423, 439, 448, 444), (422, 614, 439, 423), (562, 621, 622, 595), (508, 619, 620, 536), (474, 618, 619, 508), (399, 615, 618, 474), (439, 616, 617, 448), (614, 341, 616, 439), (636, 635, 637, 638), (634, 633, 635, 636), (630, 629, 631, 632), (624, 623, 629, 630), (626, 625, 627, 628), (639, 349, 625, 626), (628, 627, 623, 624), (556, 555, 594, 588), (507, 506, 533, 526), (388, 397, 468, 459), (431, 352, 440, 432), (387, 449, 397, 388), (200, 203, 530, 527), (143, 146, 472, 473), (254, 250, 586, 590), (247, 299, 622, 583), (253, 256, 592, 589), (198, 195, 523, 525), (97, 100, 436, 433), (298, 297, 620, 621), (251, 248, 584, 587), (193, 196, 534, 535), (79, 1, 358, 357), (319, 96, 432, 440), (249, 246, 582, 585), (138, 141, 475, 476), (101, 50, 360, 359), (292, 244, 580, 595), (192, 189, 518, 521), (80, 101, 359, 412), (102, 81, 413, 361), (295, 296, 617, 615), (245, 242, 578, 581), (190, 187, 516, 519), (82, 103, 365, 414), (152, 52, 364, 363), (104, 83, 416, 441), (103, 53, 366, 365), (243, 240, 575, 579), (106, 85, 418, 442), (278, 238, 573, 596), (153, 133, 478, 464), (86, 107, 369, 419), (105, 56, 368, 367), (132, 152, 363, 450), (239, 257, 593, 574), (184, 207, 502, 513), (151, 131, 479, 462), (87, 108, 443, 421), (107, 58, 370, 369), (183, 206, 500, 512), (131, 157, 480, 479), (109, 88, 423, 444), (314, 306, 632, 631), (237, 260, 551, 572), (182, 205, 499, 511), (89, 110, 373, 424), (307, 315, 633, 634), (236, 259, 549, 571), (133, 159, 481, 478), (235, 258, 547, 570), (160, 134, 451, 482), (91, 112, 377, 426), (316, 309, 638, 637), (110, 62, 374, 373), (113, 92, 427, 379), (309, 308, 636, 638), (212, 185, 514, 538), (162, 136, 452, 483), (308, 307, 634, 636), (112, 63, 378, 377), (59, 264, 597, 372), (186, 213, 539, 515), (137, 163, 484, 453), (115, 94, 429, 383), (64, 113, 379, 380), (95, 116, 385, 430), (306, 305, 630, 632), (114, 65, 382, 381), (139, 164, 486, 454), (305, 302, 624, 630), (66, 115, 383, 384), (267, 138, 476, 600), (165, 140, 455, 487), (304, 303, 626, 628), (116, 67, 386, 385), (141, 166, 488, 475), (98, 119, 393, 434), (303, 300, 639, 626), (68, 117, 387, 388), (189, 269, 602, 518), (218, 191, 520, 540), (99, 120, 395, 435), (302, 304, 628, 624), (118, 69, 390, 389), (270, 216, 564, 603), (142, 168, 490, 457), (100, 121, 408, 436), (154, 70, 392, 391), (242, 271, 604, 578), (169, 143, 473, 491), (51, 122, 409, 407), (300, 310, 349, 639), (119, 71, 394, 393), (271, 270, 603, 604), (194, 220, 542, 522), (144, 170, 492, 458), (52, 123, 445, 364), (120, 72, 396, 395), (171, 145, 470, 493), (54, 124, 410, 406), (269, 268, 601, 602), (196, 222, 543, 534), (146, 172, 494, 472), (70, 125, 411, 392), (90, 312, 625, 425), (268, 267, 600, 601), (313, 111, 375, 627), (148, 174, 495, 471), (266, 265, 598, 599), (149, 175, 496, 469), (123, 102, 361, 445), (167, 314, 631, 489), (71, 66, 384, 394), (265, 262, 332, 598), (150, 176, 497, 460), (315, 193, 535, 633), (264, 266, 599, 597), (73, 0, 327, 326), (202, 228, 544, 529), (246, 316, 637, 582), (67, 64, 380, 386), (11, 272, 605, 415), (203, 229, 545, 530), (205, 178, 461, 499), (2, 3, 329, 328), (230, 204, 531, 546), (206, 179, 501, 500), (275, 104, 441, 447), (274, 281, 606, 403), (126, 4, 331, 330), (258, 231, 548, 547), (207, 180, 463, 502), (262, 5, 333, 332), (259, 232, 550, 549), (208, 181, 465, 503), (108, 106, 442, 443), (61, 288, 399, 400), (282, 275, 447, 608), (5, 6, 334, 333), (260, 233, 552, 551), (158, 177, 504, 505), (261, 234, 532, 553), (312, 313, 627, 625), (62, 59, 372, 374), (7, 8, 336, 335), (210, 230, 546, 554), (283, 276, 537, 611), (746, 740, 690, 693), (752, 750, 695, 696), (750, 744, 692, 695), (756, 754, 697, 698), (72, 120, 748, 745), (754, 752, 696, 697), (744, 749, 694, 692), (749, 746, 693, 694), (759, 756, 698, 699), (261, 26, 763, 778), (70, 154, 770, 765), (777, 779, 649, 648), (769, 764, 642, 644), (779, 762, 641, 649), (773, 775, 647, 646), (771, 773, 646, 645), (775, 777, 648, 647), (181, 208, 774, 772), (79, 125, 768, 766), (208, 234, 776, 774), (767, 769, 644, 643), (1, 79, 766, 760), (234, 261, 778, 776), (154, 181, 772, 770), (125, 70, 765, 768), (764, 771, 645, 642), (644, 642, 652, 654), (640, 643, 653, 650), (648, 649, 659, 658), (645, 646, 656, 655), (642, 645, 655, 652), (649, 641, 651, 659), (646, 647, 657, 656), (643, 644, 654, 653), (647, 648, 658, 657), (789, 784, 662, 664), (799, 782, 661, 669), (795, 797, 668, 667), (791, 793, 666, 665), (797, 799, 669, 668), (652, 655, 790, 785), (659, 651, 783, 798), (703, 700, 801, 807), (793, 795, 667, 666), (657, 658, 796, 794), (787, 789, 664, 663), (650, 653, 786, 780), (658, 659, 798, 796), (655, 656, 792, 790), (654, 652, 785, 788), (784, 791, 665, 662), (656, 657, 794, 792), (653, 654, 788, 786), (665, 666, 676, 675), (662, 665, 675, 672), (669, 661, 671, 679), (666, 667, 677, 676), (663, 664, 674, 673), (667, 668, 678, 677), (664, 662, 672, 674), (660, 663, 673, 670), (668, 669, 679, 678), (673, 674, 684, 683), (677, 678, 688, 687), (674, 672, 682, 684), (670, 673, 683, 680), (678, 679, 689, 688), (675, 676, 686, 685), (672, 675, 685, 682), (679, 671, 681, 689), (676, 677, 687, 686), (255, 228, 757, 758), (120, 99, 747, 748), (150, 72, 745, 751), (761, 767, 643, 640), (202, 176, 753, 755), (743, 759, 699, 691), (228, 202, 755, 757), (176, 150, 751, 753), (49, 255, 758, 742), (699, 698, 708, 709), (696, 695, 705, 706), (693, 690, 700, 703), (697, 696, 706, 707), (694, 693, 703, 704), (691, 699, 709, 701), (698, 697, 707, 708), (695, 692, 702, 705), (692, 694, 704, 702), (814, 812, 716, 717), (809, 806, 713, 714), (804, 809, 714, 712), (816, 814, 717, 718), (702, 704, 808, 805), (810, 804, 712, 715), (819, 816, 718, 719), (812, 810, 715, 716), (806, 800, 710, 713), (704, 703, 807, 808), (705, 702, 805, 811), (707, 706, 813, 815), (803, 819, 719, 711), (708, 707, 815, 817), (706, 705, 811, 813), (701, 709, 818, 802), (709, 708, 817, 818), (713, 710, 720, 723), (717, 716, 726, 727), (714, 713, 723, 724), (711, 719, 729, 721), (718, 717, 727, 728), (715, 712, 722, 725), (712, 714, 724, 722), (719, 718, 728, 729), (716, 715, 725, 726), (721, 729, 739, 731), (728, 727, 737, 738), (725, 722, 732, 735), (722, 724, 734, 732), (729, 728, 738, 739), (726, 725, 735, 736), (723, 720, 730, 733), (727, 726, 736, 737), (724, 723, 733, 734), (759, 743, 742, 758), (749, 744, 745, 748), (740, 746, 747, 741), (746, 749, 748, 747), (744, 750, 751, 745), (750, 752, 753, 751), (752, 754, 755, 753), (754, 756, 757, 755), (756, 759, 758, 757), (767, 761, 760, 766), (771, 764, 765, 770), (769, 767, 766, 768), (764, 769, 768, 765), (773, 771, 770, 772), (775, 773, 772, 774), (777, 775, 774, 776), (779, 777, 776, 778), (762, 779, 778, 763), (99, 24, 741, 747), (787, 781, 780, 786), (791, 784, 785, 790), (789, 787, 786, 788), (784, 789, 788, 785), (793, 791, 790, 792), (795, 793, 792, 794), (797, 795, 794, 796), (799, 797, 796, 798), (782, 799, 798, 783), (819, 803, 802, 818), (809, 804, 805, 808), (800, 806, 807, 801), (806, 809, 808, 807), (804, 810, 811, 805), (810, 812, 813, 811), (812, 814, 815, 813), (814, 816, 817, 815), (816, 819, 818, 817), (781, 787, 663, 660)])
me_plane.polygons.foreach_set('use_smooth', [True] * 758)
me_plane.use_remesh_preserve_volume = False
me_plane.use_remesh_preserve_attributes = False
me_plane.use_mirror_vertex_groups = False
me_plane.update()

# ---- curves / text
cu_beziercircle_004 = bpy.data.curves.new('BezierCircle.004', 'CURVE')
cu_beziercircle_004.dimensions = '3D'
_sp = cu_beziercircle_004.splines.new('BEZIER'); _sp.bezier_points.add(3)
_sp.bezier_points.foreach_set('co', [-1.0, 0.0, 0.0, 0.0, 1.0, 0.0, 1.0, 0.0, 0.0, 0.0, -1.0, 0.0])
_sp.bezier_points.foreach_set('handle_left', [-1.0, -0.5521, 0.0, -0.5521, 1.0, 0.0, 1.0, 0.5521, 0.0, 0.5521, -1.0, 0.0])
_sp.bezier_points.foreach_set('handle_right', [-1.0, 0.5521, 0.0, 0.5521, 1.0, 0.0, 1.0, -0.5521, 0.0, -0.5521, -1.0, 0.0])
for _p, _l, _r in zip(_sp.bezier_points, ['AUTO', 'AUTO', 'AUTO', 'AUTO'], ['AUTO', 'AUTO', 'AUTO', 'AUTO']): _p.handle_left_type = _l; _p.handle_right_type = _r
_sp.order_u = 0
_sp.order_v = 0
_sp.use_cyclic_u = True
cu_beziercircle_004.use_path = True
cu_beziercircle_004.use_path_clamp = True
cu_beziercircle_004.bevel_resolution = 0
cu_beziercircle_004.fill_mode = 'HALF'

# ---- objects
ob_beziercircle = bpy.data.objects.new('BezierCircle', cu_beziercircle_004)
ob_empty = bpy.data.objects.new('Empty', None)
ob_lamp = bpy.data.objects.new('Lamp', light_lamp)
ob_camera = bpy.data.objects.new('Camera', cam_camera)
ob_plane = bpy.data.objects.new('Plane', me_plane)

# ---- transforms, parenting, visibility, modifiers, constraints
ob_beziercircle.location = (0.0, 0.0, 0.0)
ob_beziercircle.rotation_euler = (-0.0, 1.571, 0.0)
ob_beziercircle.scale = (10.94, 10.94, 10.94)
ob_beziercircle.lineart.crease_threshold = 0.0
ob_empty.location = (0.0, 0.0, 1.374)
ob_empty.empty_image_offset = (0.0, 0.0)
ob_empty.lineart.crease_threshold = 0.0
ob_lamp.location = (4.076, 1.005, 5.904)
ob_lamp.rotation_euler = (0.6503, 0.05522, 1.866)
ob_lamp.lock_rotations_4d = False
ob_lamp.empty_display_type = 'ARROWS'
ob_lamp.color = (0.0, 0.0, 0.0, 0.0)
ob_lamp.lineart.crease_threshold = 0.0
ob_camera.location = (7.481, -6.508, 5.344)
ob_camera.rotation_euler = (1.109, 0.01082, 0.8149)
ob_camera.lock_rotations_4d = False
ob_camera.empty_display_type = 'ARROWS'
ob_camera.color = (0.0, 0.0, 0.0, 0.0)
ob_camera.display_type = 'WIRE'
ob_camera.lineart.crease_threshold = 0.0
ob_plane.location = (0.0, 0.0, 0.0)
ob_plane.lineart.crease_threshold = 0.0
_m = ob_plane.modifiers.new('Array', 'ARRAY')
_m.count = 50
_m.constant_offset_displace = (0.0, 0.0, 0.0)
_m.use_relative_offset = False
_m.use_merge_vertices = True
_m.use_merge_vertices_cap = True
_m.use_object_offset = True
_m.offset_object = ob_empty
_m = ob_plane.modifiers.new('Curve', 'CURVE')
_m.object = ob_beziercircle
_m = ob_plane.modifiers.new('EdgeSplit', 'EDGE_SPLIT')
_m.split_angle = 0.9599

# ---- collection membership
col_collection_1.objects.link(ob_beziercircle)
col_collection_1.objects.link(ob_empty)
col_collection_1.objects.link(ob_lamp)
col_collection_1.objects.link(ob_camera)
col_collection_1.objects.link(ob_plane)

# ---- scene / render settings (as saved in the file)
scene.camera = ob_camera
scene.frame_start = 1; scene.frame_end = 250; scene.frame_set(1)
scene.render.engine = 'BLENDER_EEVEE_NEXT'
scene.render.resolution_percentage = 50
scene.render.dither_intensity = 0.0
scene.cycles.use_denoising = False
scene.cycles.samples = 10
scene.cycles.sampling_pattern = 'TABULATED_SOBOL'
scene.cycles.light_sampling_threshold = 0.0
scene.cycles.use_adaptive_sampling = False
scene.cycles.use_light_tree = False
scene.cycles.blur_glossy = 0.0
scene.cycles.pixel_filter_type = 'GAUSSIAN'
scene.cycles.sample_clamp_indirect = 0.0
scene.view_settings.view_transform = 'Standard'
bpy.context.view_layer.update()

